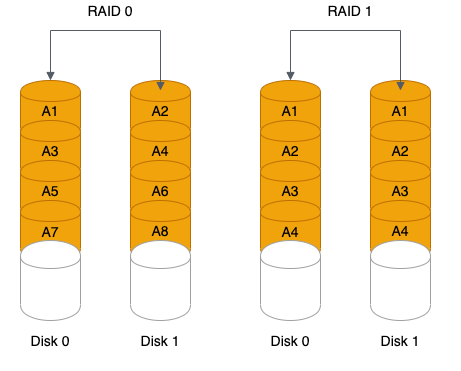

The diagram above was exported from draw.io. Its source (the exported page's mxGraphModel, read from the mxfile embedded in the PNG):
<mxGraphModel dx="1106" dy="808" grid="1" gridSize="10" guides="1" tooltips="1" connect="1" arrows="1" fold="1" page="1" pageScale="1" pageWidth="1654" pageHeight="1169" math="0" shadow="0">
  <root>
    <mxCell id="0" />
    <mxCell id="1" parent="0" />
    <mxCell id="lqVImSwgwtqNuh-WQLAF-24" value="" style="rounded=1;whiteSpace=wrap;html=1;strokeColor=#FFFFFF;fontSize=14;" vertex="1" parent="1">
      <mxGeometry x="580" y="140" width="460" height="370" as="geometry" />
    </mxCell>
    <mxCell id="lqVImSwgwtqNuh-WQLAF-1" value="" style="shape=cylinder;whiteSpace=wrap;html=1;boundedLbl=1;backgroundOutline=1;strokeColor=#BD7000;fontSize=14;fillColor=#f0a30a;fontColor=#ffffff;" vertex="1" parent="1">
      <mxGeometry x="600" y="220" width="60" height="60" as="geometry" />
    </mxCell>
    <mxCell id="lqVImSwgwtqNuh-WQLAF-2" value="" style="shape=cylinder;whiteSpace=wrap;html=1;boundedLbl=1;backgroundOutline=1;strokeColor=#BD7000;fontSize=14;fillColor=#f0a30a;fontColor=#ffffff;" vertex="1" parent="1">
      <mxGeometry x="600" y="260" width="60" height="60" as="geometry" />
    </mxCell>
    <mxCell id="lqVImSwgwtqNuh-WQLAF-3" value="" style="shape=cylinder;whiteSpace=wrap;html=1;boundedLbl=1;backgroundOutline=1;strokeColor=#BD7000;fontSize=14;fillColor=#f0a30a;fontColor=#ffffff;" vertex="1" parent="1">
      <mxGeometry x="600" y="300" width="60" height="60" as="geometry" />
    </mxCell>
    <mxCell id="lqVImSwgwtqNuh-WQLAF-4" value="" style="shape=cylinder;whiteSpace=wrap;html=1;boundedLbl=1;backgroundOutline=1;strokeColor=#BD7000;fontSize=14;fillColor=#f0a30a;fontColor=#ffffff;" vertex="1" parent="1">
      <mxGeometry x="600" y="340" width="60" height="60" as="geometry" />
    </mxCell>
    <mxCell id="lqVImSwgwtqNuh-WQLAF-5" value="" style="shape=cylinder;whiteSpace=wrap;html=1;boundedLbl=1;backgroundOutline=1;strokeColor=#BD7000;fontSize=14;fillColor=#f0a30a;fontColor=#ffffff;" vertex="1" parent="1">
      <mxGeometry x="710" y="220" width="60" height="60" as="geometry" />
    </mxCell>
    <mxCell id="lqVImSwgwtqNuh-WQLAF-6" value="" style="shape=cylinder;whiteSpace=wrap;html=1;boundedLbl=1;backgroundOutline=1;strokeColor=#BD7000;fontSize=14;fillColor=#f0a30a;fontColor=#ffffff;" vertex="1" parent="1">
      <mxGeometry x="710" y="260" width="60" height="60" as="geometry" />
    </mxCell>
    <mxCell id="lqVImSwgwtqNuh-WQLAF-7" value="" style="shape=cylinder;whiteSpace=wrap;html=1;boundedLbl=1;backgroundOutline=1;strokeColor=#BD7000;fontSize=14;fillColor=#f0a30a;fontColor=#ffffff;" vertex="1" parent="1">
      <mxGeometry x="710" y="300" width="60" height="60" as="geometry" />
    </mxCell>
    <mxCell id="lqVImSwgwtqNuh-WQLAF-8" value="" style="shape=cylinder;whiteSpace=wrap;html=1;boundedLbl=1;backgroundOutline=1;strokeColor=#BD7000;fontSize=14;fillColor=#f0a30a;fontColor=#ffffff;" vertex="1" parent="1">
      <mxGeometry x="710" y="340" width="60" height="60" as="geometry" />
    </mxCell>
    <mxCell id="lqVImSwgwtqNuh-WQLAF-9" value="" style="edgeStyle=orthogonalEdgeStyle;html=1;endArrow=block;elbow=vertical;startArrow=block;startFill=1;endFill=1;strokeColor=#545B64;rounded=0;fontSize=14;exitX=0.5;exitY=0;exitDx=0;exitDy=0;" edge="1" parent="1" source="lqVImSwgwtqNuh-WQLAF-1">
      <mxGeometry width="100" relative="1" as="geometry">
        <mxPoint x="730" y="410" as="sourcePoint" />
        <mxPoint x="740" y="230" as="targetPoint" />
        <Array as="points">
          <mxPoint x="630" y="170" />
          <mxPoint x="740" y="170" />
        </Array>
      </mxGeometry>
    </mxCell>
    <mxCell id="lqVImSwgwtqNuh-WQLAF-10" value="RAID 0" style="text;html=1;strokeColor=none;fillColor=none;align=center;verticalAlign=middle;whiteSpace=wrap;rounded=0;fontSize=14;" vertex="1" parent="1">
      <mxGeometry x="660" y="140" width="60" height="20" as="geometry" />
    </mxCell>
    <mxCell id="lqVImSwgwtqNuh-WQLAF-11" value="A1" style="text;html=1;strokeColor=none;fillColor=none;align=center;verticalAlign=middle;whiteSpace=wrap;rounded=0;fontSize=14;" vertex="1" parent="1">
      <mxGeometry x="610" y="240" width="40" height="20" as="geometry" />
    </mxCell>
    <mxCell id="lqVImSwgwtqNuh-WQLAF-13" value="A3" style="text;html=1;strokeColor=none;fillColor=none;align=center;verticalAlign=middle;whiteSpace=wrap;rounded=0;fontSize=14;" vertex="1" parent="1">
      <mxGeometry x="610" y="280" width="40" height="20" as="geometry" />
    </mxCell>
    <mxCell id="lqVImSwgwtqNuh-WQLAF-14" value="A5" style="text;html=1;strokeColor=none;fillColor=none;align=center;verticalAlign=middle;whiteSpace=wrap;rounded=0;fontSize=14;" vertex="1" parent="1">
      <mxGeometry x="610" y="320" width="40" height="20" as="geometry" />
    </mxCell>
    <mxCell id="lqVImSwgwtqNuh-WQLAF-15" value="A7" style="text;html=1;strokeColor=none;fillColor=none;align=center;verticalAlign=middle;whiteSpace=wrap;rounded=0;fontSize=14;" vertex="1" parent="1">
      <mxGeometry x="610" y="361" width="40" height="20" as="geometry" />
    </mxCell>
    <mxCell id="lqVImSwgwtqNuh-WQLAF-16" value="A2" style="text;html=1;strokeColor=none;fillColor=none;align=center;verticalAlign=middle;whiteSpace=wrap;rounded=0;fontSize=14;" vertex="1" parent="1">
      <mxGeometry x="720" y="240" width="40" height="20" as="geometry" />
    </mxCell>
    <mxCell id="lqVImSwgwtqNuh-WQLAF-17" value="A4" style="text;html=1;strokeColor=none;fillColor=none;align=center;verticalAlign=middle;whiteSpace=wrap;rounded=0;fontSize=14;" vertex="1" parent="1">
      <mxGeometry x="720" y="280" width="40" height="20" as="geometry" />
    </mxCell>
    <mxCell id="lqVImSwgwtqNuh-WQLAF-18" value="A6" style="text;html=1;strokeColor=none;fillColor=none;align=center;verticalAlign=middle;whiteSpace=wrap;rounded=0;fontSize=14;" vertex="1" parent="1">
      <mxGeometry x="720" y="320" width="40" height="20" as="geometry" />
    </mxCell>
    <mxCell id="lqVImSwgwtqNuh-WQLAF-19" value="A8" style="text;html=1;strokeColor=none;fillColor=none;align=center;verticalAlign=middle;whiteSpace=wrap;rounded=0;fontSize=14;" vertex="1" parent="1">
      <mxGeometry x="720" y="360" width="40" height="20" as="geometry" />
    </mxCell>
    <mxCell id="lqVImSwgwtqNuh-WQLAF-20" value="" style="shape=cylinder;whiteSpace=wrap;html=1;boundedLbl=1;backgroundOutline=1;strokeColor=#A0A19E;fontSize=14;" vertex="1" parent="1">
      <mxGeometry x="600" y="380" width="60" height="80" as="geometry" />
    </mxCell>
    <mxCell id="lqVImSwgwtqNuh-WQLAF-21" value="" style="shape=cylinder;whiteSpace=wrap;html=1;boundedLbl=1;backgroundOutline=1;strokeColor=#A0A19E;fontSize=14;" vertex="1" parent="1">
      <mxGeometry x="710" y="380" width="60" height="80" as="geometry" />
    </mxCell>
    <mxCell id="lqVImSwgwtqNuh-WQLAF-22" value="Disk 0" style="text;html=1;strokeColor=none;fillColor=none;align=center;verticalAlign=middle;whiteSpace=wrap;rounded=0;fontSize=14;" vertex="1" parent="1">
      <mxGeometry x="600" y="470" width="60" height="20" as="geometry" />
    </mxCell>
    <mxCell id="lqVImSwgwtqNuh-WQLAF-23" value="Disk 1" style="text;html=1;strokeColor=none;fillColor=none;align=center;verticalAlign=middle;whiteSpace=wrap;rounded=0;fontSize=14;" vertex="1" parent="1">
      <mxGeometry x="710" y="470" width="60" height="20" as="geometry" />
    </mxCell>
    <mxCell id="lqVImSwgwtqNuh-WQLAF-25" value="" style="shape=cylinder;whiteSpace=wrap;html=1;boundedLbl=1;backgroundOutline=1;strokeColor=#BD7000;fontSize=14;fillColor=#f0a30a;fontColor=#ffffff;" vertex="1" parent="1">
      <mxGeometry x="840" y="220" width="60" height="60" as="geometry" />
    </mxCell>
    <mxCell id="lqVImSwgwtqNuh-WQLAF-26" value="" style="shape=cylinder;whiteSpace=wrap;html=1;boundedLbl=1;backgroundOutline=1;strokeColor=#BD7000;fontSize=14;fillColor=#f0a30a;fontColor=#ffffff;" vertex="1" parent="1">
      <mxGeometry x="840" y="260" width="60" height="60" as="geometry" />
    </mxCell>
    <mxCell id="lqVImSwgwtqNuh-WQLAF-27" value="" style="shape=cylinder;whiteSpace=wrap;html=1;boundedLbl=1;backgroundOutline=1;strokeColor=#BD7000;fontSize=14;fillColor=#f0a30a;fontColor=#ffffff;" vertex="1" parent="1">
      <mxGeometry x="840" y="300" width="60" height="60" as="geometry" />
    </mxCell>
    <mxCell id="lqVImSwgwtqNuh-WQLAF-28" value="" style="shape=cylinder;whiteSpace=wrap;html=1;boundedLbl=1;backgroundOutline=1;strokeColor=#BD7000;fontSize=14;fillColor=#f0a30a;fontColor=#ffffff;" vertex="1" parent="1">
      <mxGeometry x="840" y="340" width="60" height="60" as="geometry" />
    </mxCell>
    <mxCell id="lqVImSwgwtqNuh-WQLAF-29" value="" style="shape=cylinder;whiteSpace=wrap;html=1;boundedLbl=1;backgroundOutline=1;strokeColor=#BD7000;fontSize=14;fillColor=#f0a30a;fontColor=#ffffff;" vertex="1" parent="1">
      <mxGeometry x="950" y="220" width="60" height="60" as="geometry" />
    </mxCell>
    <mxCell id="lqVImSwgwtqNuh-WQLAF-30" value="" style="shape=cylinder;whiteSpace=wrap;html=1;boundedLbl=1;backgroundOutline=1;strokeColor=#BD7000;fontSize=14;fillColor=#f0a30a;fontColor=#ffffff;" vertex="1" parent="1">
      <mxGeometry x="950" y="260" width="60" height="60" as="geometry" />
    </mxCell>
    <mxCell id="lqVImSwgwtqNuh-WQLAF-31" value="" style="shape=cylinder;whiteSpace=wrap;html=1;boundedLbl=1;backgroundOutline=1;strokeColor=#BD7000;fontSize=14;fillColor=#f0a30a;fontColor=#ffffff;" vertex="1" parent="1">
      <mxGeometry x="950" y="300" width="60" height="60" as="geometry" />
    </mxCell>
    <mxCell id="lqVImSwgwtqNuh-WQLAF-32" value="" style="shape=cylinder;whiteSpace=wrap;html=1;boundedLbl=1;backgroundOutline=1;strokeColor=#BD7000;fontSize=14;fillColor=#f0a30a;fontColor=#ffffff;" vertex="1" parent="1">
      <mxGeometry x="950" y="340" width="60" height="60" as="geometry" />
    </mxCell>
    <mxCell id="lqVImSwgwtqNuh-WQLAF-33" value="" style="edgeStyle=orthogonalEdgeStyle;html=1;endArrow=block;elbow=vertical;startArrow=block;startFill=1;endFill=1;strokeColor=#545B64;rounded=0;fontSize=14;exitX=0.5;exitY=0;exitDx=0;exitDy=0;" edge="1" parent="1" source="lqVImSwgwtqNuh-WQLAF-25">
      <mxGeometry width="100" relative="1" as="geometry">
        <mxPoint x="970" y="410" as="sourcePoint" />
        <mxPoint x="980" y="230" as="targetPoint" />
        <Array as="points">
          <mxPoint x="870" y="170" />
          <mxPoint x="980" y="170" />
        </Array>
      </mxGeometry>
    </mxCell>
    <mxCell id="lqVImSwgwtqNuh-WQLAF-34" value="RAID 1" style="text;html=1;strokeColor=none;fillColor=none;align=center;verticalAlign=middle;whiteSpace=wrap;rounded=0;fontSize=14;" vertex="1" parent="1">
      <mxGeometry x="900" y="140" width="60" height="20" as="geometry" />
    </mxCell>
    <mxCell id="lqVImSwgwtqNuh-WQLAF-35" value="A1" style="text;html=1;strokeColor=none;fillColor=none;align=center;verticalAlign=middle;whiteSpace=wrap;rounded=0;fontSize=14;" vertex="1" parent="1">
      <mxGeometry x="850" y="240" width="40" height="20" as="geometry" />
    </mxCell>
    <mxCell id="lqVImSwgwtqNuh-WQLAF-36" value="A2" style="text;html=1;strokeColor=none;fillColor=none;align=center;verticalAlign=middle;whiteSpace=wrap;rounded=0;fontSize=14;" vertex="1" parent="1">
      <mxGeometry x="850" y="280" width="40" height="20" as="geometry" />
    </mxCell>
    <mxCell id="lqVImSwgwtqNuh-WQLAF-37" value="A3" style="text;html=1;strokeColor=none;fillColor=none;align=center;verticalAlign=middle;whiteSpace=wrap;rounded=0;fontSize=14;" vertex="1" parent="1">
      <mxGeometry x="850" y="320" width="40" height="20" as="geometry" />
    </mxCell>
    <mxCell id="lqVImSwgwtqNuh-WQLAF-38" value="A4" style="text;html=1;strokeColor=none;fillColor=none;align=center;verticalAlign=middle;whiteSpace=wrap;rounded=0;fontSize=14;" vertex="1" parent="1">
      <mxGeometry x="850" y="361" width="40" height="20" as="geometry" />
    </mxCell>
    <mxCell id="lqVImSwgwtqNuh-WQLAF-39" value="A1" style="text;html=1;strokeColor=none;fillColor=none;align=center;verticalAlign=middle;whiteSpace=wrap;rounded=0;fontSize=14;" vertex="1" parent="1">
      <mxGeometry x="960" y="240" width="40" height="20" as="geometry" />
    </mxCell>
    <mxCell id="lqVImSwgwtqNuh-WQLAF-40" value="A2" style="text;html=1;strokeColor=none;fillColor=none;align=center;verticalAlign=middle;whiteSpace=wrap;rounded=0;fontSize=14;" vertex="1" parent="1">
      <mxGeometry x="960" y="280" width="40" height="20" as="geometry" />
    </mxCell>
    <mxCell id="lqVImSwgwtqNuh-WQLAF-41" value="A3" style="text;html=1;strokeColor=none;fillColor=none;align=center;verticalAlign=middle;whiteSpace=wrap;rounded=0;fontSize=14;" vertex="1" parent="1">
      <mxGeometry x="960" y="320" width="40" height="20" as="geometry" />
    </mxCell>
    <mxCell id="lqVImSwgwtqNuh-WQLAF-42" value="A4" style="text;html=1;strokeColor=none;fillColor=none;align=center;verticalAlign=middle;whiteSpace=wrap;rounded=0;fontSize=14;" vertex="1" parent="1">
      <mxGeometry x="960" y="360" width="40" height="20" as="geometry" />
    </mxCell>
    <mxCell id="lqVImSwgwtqNuh-WQLAF-43" value="" style="shape=cylinder;whiteSpace=wrap;html=1;boundedLbl=1;backgroundOutline=1;strokeColor=#A0A19E;fontSize=14;" vertex="1" parent="1">
      <mxGeometry x="840" y="380" width="60" height="80" as="geometry" />
    </mxCell>
    <mxCell id="lqVImSwgwtqNuh-WQLAF-44" value="" style="shape=cylinder;whiteSpace=wrap;html=1;boundedLbl=1;backgroundOutline=1;strokeColor=#A0A19E;fontSize=14;" vertex="1" parent="1">
      <mxGeometry x="950" y="380" width="60" height="80" as="geometry" />
    </mxCell>
    <mxCell id="lqVImSwgwtqNuh-WQLAF-45" value="Disk 0" style="text;html=1;strokeColor=none;fillColor=none;align=center;verticalAlign=middle;whiteSpace=wrap;rounded=0;fontSize=14;" vertex="1" parent="1">
      <mxGeometry x="840" y="470" width="60" height="20" as="geometry" />
    </mxCell>
    <mxCell id="lqVImSwgwtqNuh-WQLAF-46" value="Disk 1" style="text;html=1;strokeColor=none;fillColor=none;align=center;verticalAlign=middle;whiteSpace=wrap;rounded=0;fontSize=14;" vertex="1" parent="1">
      <mxGeometry x="950" y="470" width="60" height="20" as="geometry" />
    </mxCell>
  </root>
</mxGraphModel>